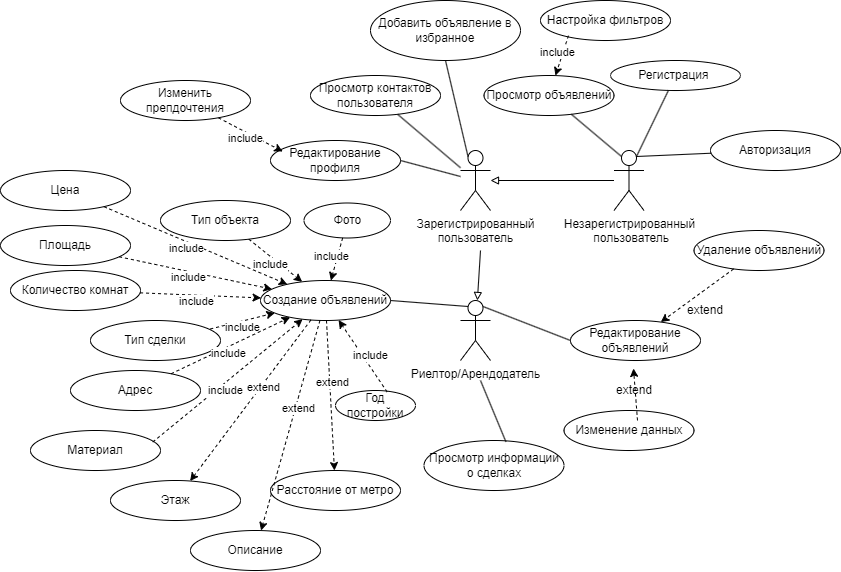

The diagram above was exported from draw.io. Its source (the exported page's mxGraphModel, read from the mxfile embedded in the PNG):
<mxGraphModel dx="1982" dy="659" grid="1" gridSize="10" guides="1" tooltips="1" connect="1" arrows="1" fold="1" page="1" pageScale="1" pageWidth="827" pageHeight="1169" math="0" shadow="0">
  <root>
    <mxCell id="0" />
    <mxCell id="1" parent="0" />
    <mxCell id="f7qZyiD9QZodtXLCO4V8-1" value="Зарегистрированный&lt;br&gt;пользователь" style="shape=umlActor;verticalLabelPosition=bottom;verticalAlign=top;html=1;outlineConnect=0;" parent="1" vertex="1">
      <mxGeometry x="230" y="490" width="30" height="60" as="geometry" />
    </mxCell>
    <mxCell id="f7qZyiD9QZodtXLCO4V8-2" value="Незарегистрированный&lt;br&gt;&amp;nbsp;пользователь" style="shape=umlActor;verticalLabelPosition=bottom;verticalAlign=top;html=1;outlineConnect=0;" parent="1" vertex="1">
      <mxGeometry x="383.5" y="490" width="30" height="60" as="geometry" />
    </mxCell>
    <mxCell id="f7qZyiD9QZodtXLCO4V8-4" value="Риелтор/Арендодатель" style="shape=umlActor;verticalLabelPosition=bottom;verticalAlign=top;html=1;outlineConnect=0;" parent="1" vertex="1">
      <mxGeometry x="230" y="640" width="30" height="60" as="geometry" />
    </mxCell>
    <mxCell id="f7qZyiD9QZodtXLCO4V8-7" value="Регистрация&amp;nbsp;" style="ellipse;whiteSpace=wrap;html=1;" parent="1" vertex="1">
      <mxGeometry x="380" y="400" width="130" height="30" as="geometry" />
    </mxCell>
    <mxCell id="f7qZyiD9QZodtXLCO4V8-9" value="Авторизация" style="ellipse;whiteSpace=wrap;html=1;" parent="1" vertex="1">
      <mxGeometry x="480" y="470" width="130" height="40" as="geometry" />
    </mxCell>
    <mxCell id="f7qZyiD9QZodtXLCO4V8-10" value="Редактирование профиля" style="ellipse;whiteSpace=wrap;html=1;" parent="1" vertex="1">
      <mxGeometry x="40" y="480" width="130" height="40" as="geometry" />
    </mxCell>
    <mxCell id="f7qZyiD9QZodtXLCO4V8-11" value="Просмотр объявлений" style="ellipse;whiteSpace=wrap;html=1;" parent="1" vertex="1">
      <mxGeometry x="253.5" y="415" width="130" height="40" as="geometry" />
    </mxCell>
    <mxCell id="f7qZyiD9QZodtXLCO4V8-12" value="Редактирование объявлений" style="ellipse;whiteSpace=wrap;html=1;" parent="1" vertex="1">
      <mxGeometry x="340" y="660" width="130" height="40" as="geometry" />
    </mxCell>
    <mxCell id="f7qZyiD9QZodtXLCO4V8-13" value="Удаление объявлений" style="ellipse;whiteSpace=wrap;html=1;" parent="1" vertex="1">
      <mxGeometry x="463.5" y="570" width="130" height="40" as="geometry" />
    </mxCell>
    <mxCell id="f7qZyiD9QZodtXLCO4V8-14" value="Изменение данных" style="ellipse;whiteSpace=wrap;html=1;" parent="1" vertex="1">
      <mxGeometry x="333.5" y="750" width="130" height="40" as="geometry" />
    </mxCell>
    <mxCell id="f7qZyiD9QZodtXLCO4V8-15" value="Создание объявлений" style="ellipse;whiteSpace=wrap;html=1;" parent="1" vertex="1">
      <mxGeometry x="30" y="620" width="130" height="40" as="geometry" />
    </mxCell>
    <mxCell id="f7qZyiD9QZodtXLCO4V8-17" value="" style="endArrow=none;html=1;rounded=0;exitX=0.75;exitY=0.1;exitDx=0;exitDy=0;exitPerimeter=0;" parent="1" source="f7qZyiD9QZodtXLCO4V8-2" target="f7qZyiD9QZodtXLCO4V8-7" edge="1">
      <mxGeometry width="50" height="50" relative="1" as="geometry">
        <mxPoint x="180" y="630" as="sourcePoint" />
        <mxPoint x="230" y="580" as="targetPoint" />
      </mxGeometry>
    </mxCell>
    <mxCell id="f7qZyiD9QZodtXLCO4V8-18" value="" style="endArrow=none;html=1;rounded=0;exitX=0.75;exitY=0.1;exitDx=0;exitDy=0;exitPerimeter=0;" parent="1" source="f7qZyiD9QZodtXLCO4V8-2" target="f7qZyiD9QZodtXLCO4V8-9" edge="1">
      <mxGeometry width="50" height="50" relative="1" as="geometry">
        <mxPoint x="416" y="506" as="sourcePoint" />
        <mxPoint x="448" y="440" as="targetPoint" />
      </mxGeometry>
    </mxCell>
    <mxCell id="f7qZyiD9QZodtXLCO4V8-19" value="" style="endArrow=none;html=1;rounded=0;exitX=0.25;exitY=0.1;exitDx=0;exitDy=0;exitPerimeter=0;" parent="1" source="f7qZyiD9QZodtXLCO4V8-2" target="f7qZyiD9QZodtXLCO4V8-11" edge="1">
      <mxGeometry width="50" height="50" relative="1" as="geometry">
        <mxPoint x="426" y="516" as="sourcePoint" />
        <mxPoint x="458" y="450" as="targetPoint" />
      </mxGeometry>
    </mxCell>
    <mxCell id="f7qZyiD9QZodtXLCO4V8-20" value="" style="endArrow=block;html=1;rounded=0;endFill=0;" parent="1" source="f7qZyiD9QZodtXLCO4V8-2" target="f7qZyiD9QZodtXLCO4V8-1" edge="1">
      <mxGeometry width="50" height="50" relative="1" as="geometry">
        <mxPoint x="160" y="670" as="sourcePoint" />
        <mxPoint x="210" y="620" as="targetPoint" />
      </mxGeometry>
    </mxCell>
    <mxCell id="f7qZyiD9QZodtXLCO4V8-21" value="" style="endArrow=none;html=1;rounded=0;entryX=1;entryY=0.5;entryDx=0;entryDy=0;" parent="1" source="f7qZyiD9QZodtXLCO4V8-1" target="f7qZyiD9QZodtXLCO4V8-10" edge="1">
      <mxGeometry width="50" height="50" relative="1" as="geometry">
        <mxPoint x="401" y="506" as="sourcePoint" />
        <mxPoint x="333" y="463" as="targetPoint" />
      </mxGeometry>
    </mxCell>
    <mxCell id="f7qZyiD9QZodtXLCO4V8-22" value="" style="endArrow=block;html=1;rounded=0;endFill=0;" parent="1" target="f7qZyiD9QZodtXLCO4V8-4" edge="1">
      <mxGeometry width="50" height="50" relative="1" as="geometry">
        <mxPoint x="250" y="590" as="sourcePoint" />
        <mxPoint x="270" y="530" as="targetPoint" />
      </mxGeometry>
    </mxCell>
    <mxCell id="f7qZyiD9QZodtXLCO4V8-23" value="" style="endArrow=none;html=1;rounded=0;entryX=1;entryY=0.5;entryDx=0;entryDy=0;exitX=0.25;exitY=0.1;exitDx=0;exitDy=0;exitPerimeter=0;" parent="1" source="f7qZyiD9QZodtXLCO4V8-4" target="f7qZyiD9QZodtXLCO4V8-15" edge="1">
      <mxGeometry width="50" height="50" relative="1" as="geometry">
        <mxPoint x="240" y="528" as="sourcePoint" />
        <mxPoint x="180" y="520" as="targetPoint" />
      </mxGeometry>
    </mxCell>
    <mxCell id="f7qZyiD9QZodtXLCO4V8-24" value="" style="endArrow=none;html=1;rounded=0;entryX=0;entryY=0.5;entryDx=0;entryDy=0;exitX=0.75;exitY=0.1;exitDx=0;exitDy=0;exitPerimeter=0;" parent="1" source="f7qZyiD9QZodtXLCO4V8-4" target="f7qZyiD9QZodtXLCO4V8-12" edge="1">
      <mxGeometry width="50" height="50" relative="1" as="geometry">
        <mxPoint x="248" y="656" as="sourcePoint" />
        <mxPoint x="180" y="640" as="targetPoint" />
      </mxGeometry>
    </mxCell>
    <mxCell id="f7qZyiD9QZodtXLCO4V8-31" value="" style="endArrow=classic;html=1;rounded=0;dashed=1;entryX=0.094;entryY=0.275;entryDx=0;entryDy=0;entryPerimeter=0;" parent="1" source="f7qZyiD9QZodtXLCO4V8-44" target="f7qZyiD9QZodtXLCO4V8-10" edge="1">
      <mxGeometry width="50" height="50" relative="1" as="geometry">
        <mxPoint y="490" as="sourcePoint" />
        <mxPoint x="330" y="840" as="targetPoint" />
      </mxGeometry>
    </mxCell>
    <mxCell id="f7qZyiD9QZodtXLCO4V8-48" value="include" style="edgeLabel;html=1;align=center;verticalAlign=middle;resizable=0;points=[];" parent="f7qZyiD9QZodtXLCO4V8-31" vertex="1" connectable="0">
      <mxGeometry x="-0.0829" y="-6" relative="1" as="geometry">
        <mxPoint as="offset" />
      </mxGeometry>
    </mxCell>
    <mxCell id="f7qZyiD9QZodtXLCO4V8-32" value="" style="endArrow=classic;html=1;rounded=0;dashed=1;" parent="1" source="f7qZyiD9QZodtXLCO4V8-13" target="f7qZyiD9QZodtXLCO4V8-12" edge="1">
      <mxGeometry width="50" height="50" relative="1" as="geometry">
        <mxPoint x="407" y="760" as="sourcePoint" />
        <mxPoint x="403" y="708" as="targetPoint" />
      </mxGeometry>
    </mxCell>
    <mxCell id="f7qZyiD9QZodtXLCO4V8-33" value="extend" style="text;html=1;strokeColor=none;fillColor=none;align=center;verticalAlign=middle;whiteSpace=wrap;rounded=0;" parent="1" vertex="1">
      <mxGeometry x="450" y="640" width="50" height="20" as="geometry" />
    </mxCell>
    <mxCell id="f7qZyiD9QZodtXLCO4V8-35" value="extend" style="text;html=1;strokeColor=none;fillColor=none;align=center;verticalAlign=middle;whiteSpace=wrap;rounded=0;" parent="1" vertex="1">
      <mxGeometry x="383.5" y="720" width="40" height="20" as="geometry" />
    </mxCell>
    <mxCell id="f7qZyiD9QZodtXLCO4V8-37" value="Просмотр контактов пользователя" style="ellipse;whiteSpace=wrap;html=1;" parent="1" vertex="1">
      <mxGeometry x="80" y="415" width="130" height="40" as="geometry" />
    </mxCell>
    <mxCell id="f7qZyiD9QZodtXLCO4V8-39" value="" style="endArrow=none;html=1;rounded=0;" parent="1" source="f7qZyiD9QZodtXLCO4V8-1" target="f7qZyiD9QZodtXLCO4V8-37" edge="1">
      <mxGeometry width="50" height="50" relative="1" as="geometry">
        <mxPoint x="240" y="526" as="sourcePoint" />
        <mxPoint x="180" y="510" as="targetPoint" />
      </mxGeometry>
    </mxCell>
    <mxCell id="f7qZyiD9QZodtXLCO4V8-40" value="Просмотр информации о сделках" style="ellipse;whiteSpace=wrap;html=1;" parent="1" vertex="1">
      <mxGeometry x="193.5" y="780" width="140" height="50" as="geometry" />
    </mxCell>
    <mxCell id="f7qZyiD9QZodtXLCO4V8-41" value="" style="endArrow=none;html=1;rounded=0;entryX=0.585;entryY=0.025;entryDx=0;entryDy=0;entryPerimeter=0;" parent="1" target="f7qZyiD9QZodtXLCO4V8-40" edge="1">
      <mxGeometry width="50" height="50" relative="1" as="geometry">
        <mxPoint x="250" y="720" as="sourcePoint" />
        <mxPoint x="440" y="590" as="targetPoint" />
      </mxGeometry>
    </mxCell>
    <mxCell id="f7qZyiD9QZodtXLCO4V8-44" value="Изменить препдочтения" style="ellipse;whiteSpace=wrap;html=1;" parent="1" vertex="1">
      <mxGeometry x="-110" y="420" width="130" height="40" as="geometry" />
    </mxCell>
    <mxCell id="f7qZyiD9QZodtXLCO4V8-46" value="" style="endArrow=classic;html=1;rounded=0;entryX=0.408;entryY=0.95;entryDx=0;entryDy=0;entryPerimeter=0;dashed=1;" parent="1" edge="1">
      <mxGeometry width="50" height="50" relative="1" as="geometry">
        <mxPoint x="407" y="760" as="sourcePoint" />
        <mxPoint x="403" y="708" as="targetPoint" />
      </mxGeometry>
    </mxCell>
    <mxCell id="f7qZyiD9QZodtXLCO4V8-50" value="Добавить объявление в избранное" style="ellipse;whiteSpace=wrap;html=1;" parent="1" vertex="1">
      <mxGeometry x="140" y="340" width="150" height="60" as="geometry" />
    </mxCell>
    <mxCell id="f7qZyiD9QZodtXLCO4V8-51" value="" style="endArrow=none;html=1;rounded=0;exitX=0.25;exitY=0.1;exitDx=0;exitDy=0;exitPerimeter=0;entryX=0.5;entryY=1;entryDx=0;entryDy=0;" parent="1" source="f7qZyiD9QZodtXLCO4V8-1" target="f7qZyiD9QZodtXLCO4V8-50" edge="1">
      <mxGeometry width="50" height="50" relative="1" as="geometry">
        <mxPoint x="240" y="517" as="sourcePoint" />
        <mxPoint x="177" y="464" as="targetPoint" />
      </mxGeometry>
    </mxCell>
    <mxCell id="f7qZyiD9QZodtXLCO4V8-53" value="Настройка фильтров" style="ellipse;whiteSpace=wrap;html=1;" parent="1" vertex="1">
      <mxGeometry x="310" y="340" width="130" height="40" as="geometry" />
    </mxCell>
    <mxCell id="f7qZyiD9QZodtXLCO4V8-55" value="" style="endArrow=classic;html=1;rounded=0;dashed=1;exitX=0.215;exitY=0.879;exitDx=0;exitDy=0;exitPerimeter=0;" parent="1" source="f7qZyiD9QZodtXLCO4V8-53" target="f7qZyiD9QZodtXLCO4V8-11" edge="1">
      <mxGeometry width="50" height="50" relative="1" as="geometry">
        <mxPoint x="75" y="494" as="sourcePoint" />
        <mxPoint x="360" y="400" as="targetPoint" />
      </mxGeometry>
    </mxCell>
    <mxCell id="f7qZyiD9QZodtXLCO4V8-56" value="include" style="edgeLabel;html=1;align=center;verticalAlign=middle;resizable=0;points=[];" parent="f7qZyiD9QZodtXLCO4V8-55" vertex="1" connectable="0">
      <mxGeometry x="-0.0829" y="-6" relative="1" as="geometry">
        <mxPoint as="offset" />
      </mxGeometry>
    </mxCell>
    <mxCell id="ivQZWjEcMgihgDuRmNQI-1" value="Тип объекта" style="ellipse;whiteSpace=wrap;html=1;" vertex="1" parent="1">
      <mxGeometry x="-70" y="540" width="130" height="40" as="geometry" />
    </mxCell>
    <mxCell id="ivQZWjEcMgihgDuRmNQI-2" value="Площадь" style="ellipse;whiteSpace=wrap;html=1;" vertex="1" parent="1">
      <mxGeometry x="-230" y="565" width="130" height="40" as="geometry" />
    </mxCell>
    <mxCell id="ivQZWjEcMgihgDuRmNQI-3" value="Тип сделки" style="ellipse;whiteSpace=wrap;html=1;" vertex="1" parent="1">
      <mxGeometry x="-140" y="660" width="130" height="40" as="geometry" />
    </mxCell>
    <mxCell id="ivQZWjEcMgihgDuRmNQI-4" value="Адрес" style="ellipse;whiteSpace=wrap;html=1;" vertex="1" parent="1">
      <mxGeometry x="-160" y="710" width="130" height="40" as="geometry" />
    </mxCell>
    <mxCell id="ivQZWjEcMgihgDuRmNQI-5" value="Фото" style="ellipse;whiteSpace=wrap;html=1;" vertex="1" parent="1">
      <mxGeometry x="73.5" y="542.5" width="86.5" height="35" as="geometry" />
    </mxCell>
    <mxCell id="ivQZWjEcMgihgDuRmNQI-6" value="Описание" style="ellipse;whiteSpace=wrap;html=1;" vertex="1" parent="1">
      <mxGeometry x="-40" y="870" width="130" height="40" as="geometry" />
    </mxCell>
    <mxCell id="ivQZWjEcMgihgDuRmNQI-7" value="Количество комнат" style="ellipse;whiteSpace=wrap;html=1;" vertex="1" parent="1">
      <mxGeometry x="-220" y="610" width="130" height="40" as="geometry" />
    </mxCell>
    <mxCell id="ivQZWjEcMgihgDuRmNQI-8" value="Этаж&lt;br&gt;" style="ellipse;whiteSpace=wrap;html=1;" vertex="1" parent="1">
      <mxGeometry x="-120" y="820" width="130" height="40" as="geometry" />
    </mxCell>
    <mxCell id="ivQZWjEcMgihgDuRmNQI-10" value="Год постройки" style="ellipse;whiteSpace=wrap;html=1;" vertex="1" parent="1">
      <mxGeometry x="105" y="730" width="80" height="30" as="geometry" />
    </mxCell>
    <mxCell id="ivQZWjEcMgihgDuRmNQI-11" value="Материал" style="ellipse;whiteSpace=wrap;html=1;" vertex="1" parent="1">
      <mxGeometry x="-200" y="770" width="130" height="40" as="geometry" />
    </mxCell>
    <mxCell id="ivQZWjEcMgihgDuRmNQI-12" value="Цена" style="ellipse;whiteSpace=wrap;html=1;" vertex="1" parent="1">
      <mxGeometry x="-230" y="510" width="130" height="40" as="geometry" />
    </mxCell>
    <mxCell id="ivQZWjEcMgihgDuRmNQI-13" value="Расстояние от метро" style="ellipse;whiteSpace=wrap;html=1;" vertex="1" parent="1">
      <mxGeometry x="40" y="810" width="130" height="40" as="geometry" />
    </mxCell>
    <mxCell id="ivQZWjEcMgihgDuRmNQI-14" value="" style="endArrow=classic;html=1;rounded=0;dashed=1;" edge="1" parent="1" source="ivQZWjEcMgihgDuRmNQI-1" target="f7qZyiD9QZodtXLCO4V8-15">
      <mxGeometry width="50" height="50" relative="1" as="geometry">
        <mxPoint x="-2" y="467" as="sourcePoint" />
        <mxPoint x="62" y="501" as="targetPoint" />
      </mxGeometry>
    </mxCell>
    <mxCell id="ivQZWjEcMgihgDuRmNQI-15" value="include" style="edgeLabel;html=1;align=center;verticalAlign=middle;resizable=0;points=[];" vertex="1" connectable="0" parent="ivQZWjEcMgihgDuRmNQI-14">
      <mxGeometry x="-0.0829" y="-6" relative="1" as="geometry">
        <mxPoint as="offset" />
      </mxGeometry>
    </mxCell>
    <mxCell id="ivQZWjEcMgihgDuRmNQI-16" value="" style="endArrow=classic;html=1;rounded=0;dashed=1;" edge="1" parent="1" source="ivQZWjEcMgihgDuRmNQI-2" target="f7qZyiD9QZodtXLCO4V8-15">
      <mxGeometry width="50" height="50" relative="1" as="geometry">
        <mxPoint x="8" y="477" as="sourcePoint" />
        <mxPoint x="72" y="511" as="targetPoint" />
      </mxGeometry>
    </mxCell>
    <mxCell id="ivQZWjEcMgihgDuRmNQI-17" value="include" style="edgeLabel;html=1;align=center;verticalAlign=middle;resizable=0;points=[];" vertex="1" connectable="0" parent="ivQZWjEcMgihgDuRmNQI-16">
      <mxGeometry x="-0.0829" y="-6" relative="1" as="geometry">
        <mxPoint as="offset" />
      </mxGeometry>
    </mxCell>
    <mxCell id="ivQZWjEcMgihgDuRmNQI-18" value="" style="endArrow=classic;html=1;rounded=0;dashed=1;" edge="1" parent="1" source="ivQZWjEcMgihgDuRmNQI-12" target="f7qZyiD9QZodtXLCO4V8-15">
      <mxGeometry width="50" height="50" relative="1" as="geometry">
        <mxPoint x="18" y="487" as="sourcePoint" />
        <mxPoint x="82" y="521" as="targetPoint" />
      </mxGeometry>
    </mxCell>
    <mxCell id="ivQZWjEcMgihgDuRmNQI-19" value="include" style="edgeLabel;html=1;align=center;verticalAlign=middle;resizable=0;points=[];" vertex="1" connectable="0" parent="ivQZWjEcMgihgDuRmNQI-18">
      <mxGeometry x="-0.0829" y="-6" relative="1" as="geometry">
        <mxPoint as="offset" />
      </mxGeometry>
    </mxCell>
    <mxCell id="ivQZWjEcMgihgDuRmNQI-20" value="" style="endArrow=classic;html=1;rounded=0;dashed=1;exitX=0.921;exitY=0.212;exitDx=0;exitDy=0;exitPerimeter=0;" edge="1" parent="1" source="ivQZWjEcMgihgDuRmNQI-3" target="f7qZyiD9QZodtXLCO4V8-15">
      <mxGeometry width="50" height="50" relative="1" as="geometry">
        <mxPoint x="28" y="497" as="sourcePoint" />
        <mxPoint x="92" y="531" as="targetPoint" />
      </mxGeometry>
    </mxCell>
    <mxCell id="ivQZWjEcMgihgDuRmNQI-21" value="include" style="edgeLabel;html=1;align=center;verticalAlign=middle;resizable=0;points=[];" vertex="1" connectable="0" parent="ivQZWjEcMgihgDuRmNQI-20">
      <mxGeometry x="-0.0829" y="-6" relative="1" as="geometry">
        <mxPoint as="offset" />
      </mxGeometry>
    </mxCell>
    <mxCell id="ivQZWjEcMgihgDuRmNQI-22" value="" style="endArrow=classic;html=1;rounded=0;dashed=1;" edge="1" parent="1" source="ivQZWjEcMgihgDuRmNQI-4" target="f7qZyiD9QZodtXLCO4V8-15">
      <mxGeometry width="50" height="50" relative="1" as="geometry">
        <mxPoint x="38" y="507" as="sourcePoint" />
        <mxPoint x="102" y="541" as="targetPoint" />
      </mxGeometry>
    </mxCell>
    <mxCell id="ivQZWjEcMgihgDuRmNQI-23" value="include" style="edgeLabel;html=1;align=center;verticalAlign=middle;resizable=0;points=[];" vertex="1" connectable="0" parent="ivQZWjEcMgihgDuRmNQI-22">
      <mxGeometry x="-0.0829" y="-6" relative="1" as="geometry">
        <mxPoint as="offset" />
      </mxGeometry>
    </mxCell>
    <mxCell id="ivQZWjEcMgihgDuRmNQI-24" value="" style="endArrow=classic;html=1;rounded=0;dashed=1;" edge="1" parent="1" source="ivQZWjEcMgihgDuRmNQI-5" target="f7qZyiD9QZodtXLCO4V8-15">
      <mxGeometry width="50" height="50" relative="1" as="geometry">
        <mxPoint x="48" y="517" as="sourcePoint" />
        <mxPoint x="112" y="551" as="targetPoint" />
      </mxGeometry>
    </mxCell>
    <mxCell id="ivQZWjEcMgihgDuRmNQI-25" value="include" style="edgeLabel;html=1;align=center;verticalAlign=middle;resizable=0;points=[];" vertex="1" connectable="0" parent="ivQZWjEcMgihgDuRmNQI-24">
      <mxGeometry x="-0.0829" y="-6" relative="1" as="geometry">
        <mxPoint as="offset" />
      </mxGeometry>
    </mxCell>
    <mxCell id="ivQZWjEcMgihgDuRmNQI-26" value="" style="endArrow=classic;html=1;rounded=0;dashed=1;" edge="1" parent="1" source="ivQZWjEcMgihgDuRmNQI-7" target="f7qZyiD9QZodtXLCO4V8-15">
      <mxGeometry width="50" height="50" relative="1" as="geometry">
        <mxPoint x="58" y="527" as="sourcePoint" />
        <mxPoint x="122" y="561" as="targetPoint" />
      </mxGeometry>
    </mxCell>
    <mxCell id="ivQZWjEcMgihgDuRmNQI-27" value="include" style="edgeLabel;html=1;align=center;verticalAlign=middle;resizable=0;points=[];" vertex="1" connectable="0" parent="ivQZWjEcMgihgDuRmNQI-26">
      <mxGeometry x="-0.0829" y="-6" relative="1" as="geometry">
        <mxPoint as="offset" />
      </mxGeometry>
    </mxCell>
    <mxCell id="ivQZWjEcMgihgDuRmNQI-28" value="" style="endArrow=classic;html=1;rounded=0;dashed=1;exitX=0.645;exitY=0.048;exitDx=0;exitDy=0;exitPerimeter=0;" edge="1" parent="1" source="ivQZWjEcMgihgDuRmNQI-10" target="f7qZyiD9QZodtXLCO4V8-15">
      <mxGeometry width="50" height="50" relative="1" as="geometry">
        <mxPoint x="68" y="537" as="sourcePoint" />
        <mxPoint x="132" y="571" as="targetPoint" />
      </mxGeometry>
    </mxCell>
    <mxCell id="ivQZWjEcMgihgDuRmNQI-29" value="include" style="edgeLabel;html=1;align=center;verticalAlign=middle;resizable=0;points=[];" vertex="1" connectable="0" parent="ivQZWjEcMgihgDuRmNQI-28">
      <mxGeometry x="-0.0829" y="-6" relative="1" as="geometry">
        <mxPoint as="offset" />
      </mxGeometry>
    </mxCell>
    <mxCell id="ivQZWjEcMgihgDuRmNQI-30" value="" style="endArrow=classic;html=1;rounded=0;dashed=1;exitX=0.94;exitY=0.29;exitDx=0;exitDy=0;exitPerimeter=0;" edge="1" parent="1" source="ivQZWjEcMgihgDuRmNQI-11" target="f7qZyiD9QZodtXLCO4V8-15">
      <mxGeometry width="50" height="50" relative="1" as="geometry">
        <mxPoint x="78" y="547" as="sourcePoint" />
        <mxPoint x="142" y="581" as="targetPoint" />
      </mxGeometry>
    </mxCell>
    <mxCell id="ivQZWjEcMgihgDuRmNQI-31" value="include" style="edgeLabel;html=1;align=center;verticalAlign=middle;resizable=0;points=[];" vertex="1" connectable="0" parent="ivQZWjEcMgihgDuRmNQI-30">
      <mxGeometry x="-0.0829" y="-6" relative="1" as="geometry">
        <mxPoint as="offset" />
      </mxGeometry>
    </mxCell>
    <mxCell id="ivQZWjEcMgihgDuRmNQI-35" value="" style="endArrow=classic;html=1;rounded=0;dashed=1;" edge="1" parent="1" source="f7qZyiD9QZodtXLCO4V8-15" target="ivQZWjEcMgihgDuRmNQI-8">
      <mxGeometry width="50" height="50" relative="1" as="geometry">
        <mxPoint x="-10" y="800" as="sourcePoint" />
        <mxPoint x="413" y="718" as="targetPoint" />
      </mxGeometry>
    </mxCell>
    <mxCell id="ivQZWjEcMgihgDuRmNQI-37" value="extend" style="edgeLabel;html=1;align=center;verticalAlign=middle;resizable=0;points=[];" vertex="1" connectable="0" parent="ivQZWjEcMgihgDuRmNQI-35">
      <mxGeometry x="-0.1773" y="2" relative="1" as="geometry">
        <mxPoint as="offset" />
      </mxGeometry>
    </mxCell>
    <mxCell id="ivQZWjEcMgihgDuRmNQI-38" value="" style="endArrow=classic;html=1;rounded=0;dashed=1;" edge="1" parent="1" source="f7qZyiD9QZodtXLCO4V8-15" target="ivQZWjEcMgihgDuRmNQI-13">
      <mxGeometry width="50" height="50" relative="1" as="geometry">
        <mxPoint x="140" y="780" as="sourcePoint" />
        <mxPoint x="90" y="669" as="targetPoint" />
      </mxGeometry>
    </mxCell>
    <mxCell id="ivQZWjEcMgihgDuRmNQI-39" value="extend" style="edgeLabel;html=1;align=center;verticalAlign=middle;resizable=0;points=[];" vertex="1" connectable="0" parent="ivQZWjEcMgihgDuRmNQI-38">
      <mxGeometry x="-0.1773" y="2" relative="1" as="geometry">
        <mxPoint as="offset" />
      </mxGeometry>
    </mxCell>
    <mxCell id="ivQZWjEcMgihgDuRmNQI-40" value="" style="endArrow=classic;html=1;rounded=0;dashed=1;" edge="1" parent="1" source="f7qZyiD9QZodtXLCO4V8-15" target="ivQZWjEcMgihgDuRmNQI-6">
      <mxGeometry width="50" height="50" relative="1" as="geometry">
        <mxPoint x="20" y="820" as="sourcePoint" />
        <mxPoint x="100" y="679" as="targetPoint" />
      </mxGeometry>
    </mxCell>
    <mxCell id="ivQZWjEcMgihgDuRmNQI-41" value="extend" style="edgeLabel;html=1;align=center;verticalAlign=middle;resizable=0;points=[];" vertex="1" connectable="0" parent="ivQZWjEcMgihgDuRmNQI-40">
      <mxGeometry x="-0.1773" y="2" relative="1" as="geometry">
        <mxPoint as="offset" />
      </mxGeometry>
    </mxCell>
  </root>
</mxGraphModel>